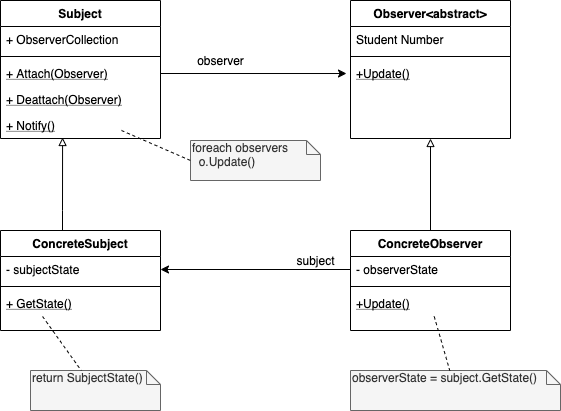

The diagram above was exported from draw.io. Its source (the exported page's mxGraphModel, read from the mxfile embedded in the PNG):
<mxGraphModel dx="1298" dy="785" grid="1" gridSize="10" guides="1" tooltips="1" connect="1" arrows="1" fold="1" page="1" pageScale="1" pageWidth="827" pageHeight="1169" math="0" shadow="0">
  <root>
    <mxCell id="WIyWlLk6GJQsqaUBKTNV-0" />
    <mxCell id="WIyWlLk6GJQsqaUBKTNV-1" parent="WIyWlLk6GJQsqaUBKTNV-0" />
    <mxCell id="xXBObU8Uu9EsgSCjjoRd-18" style="edgeStyle=orthogonalEdgeStyle;rounded=0;orthogonalLoop=1;jettySize=auto;html=1;entryX=0.5;entryY=1;entryDx=0;entryDy=0;endArrow=block;endFill=0;" edge="1" parent="WIyWlLk6GJQsqaUBKTNV-1" source="xXBObU8Uu9EsgSCjjoRd-13" target="xXBObU8Uu9EsgSCjjoRd-7">
      <mxGeometry relative="1" as="geometry" />
    </mxCell>
    <mxCell id="xXBObU8Uu9EsgSCjjoRd-30" style="edgeStyle=orthogonalEdgeStyle;rounded=0;orthogonalLoop=1;jettySize=auto;html=1;endArrow=block;endFill=0;entryX=0.388;entryY=0.962;entryDx=0;entryDy=0;entryPerimeter=0;" edge="1" parent="WIyWlLk6GJQsqaUBKTNV-1" source="xXBObU8Uu9EsgSCjjoRd-25" target="xXBObU8Uu9EsgSCjjoRd-52">
      <mxGeometry relative="1" as="geometry">
        <mxPoint x="200" y="180" as="targetPoint" />
        <Array as="points">
          <mxPoint x="162" y="250" />
          <mxPoint x="162" y="250" />
        </Array>
      </mxGeometry>
    </mxCell>
    <mxCell id="xXBObU8Uu9EsgSCjjoRd-32" style="edgeStyle=orthogonalEdgeStyle;rounded=0;orthogonalLoop=1;jettySize=auto;html=1;entryX=-0.025;entryY=0.808;entryDx=0;entryDy=0;entryPerimeter=0;endArrow=classic;endFill=1;exitX=1;exitY=0.5;exitDx=0;exitDy=0;" edge="1" parent="WIyWlLk6GJQsqaUBKTNV-1" source="xXBObU8Uu9EsgSCjjoRd-46">
      <mxGeometry relative="1" as="geometry">
        <mxPoint x="280" y="113.00800000000004" as="sourcePoint" />
        <mxPoint x="446" y="113.00800000000004" as="targetPoint" />
      </mxGeometry>
    </mxCell>
    <mxCell id="xXBObU8Uu9EsgSCjjoRd-33" value="observer" style="text;html=1;align=center;verticalAlign=middle;resizable=0;points=[];autosize=1;" vertex="1" parent="WIyWlLk6GJQsqaUBKTNV-1">
      <mxGeometry x="290" y="90" width="60" height="20" as="geometry" />
    </mxCell>
    <mxCell id="xXBObU8Uu9EsgSCjjoRd-34" style="edgeStyle=orthogonalEdgeStyle;rounded=0;orthogonalLoop=1;jettySize=auto;html=1;entryX=1;entryY=0.5;entryDx=0;entryDy=0;endArrow=classic;endFill=1;" edge="1" parent="WIyWlLk6GJQsqaUBKTNV-1" source="xXBObU8Uu9EsgSCjjoRd-14" target="xXBObU8Uu9EsgSCjjoRd-26">
      <mxGeometry relative="1" as="geometry" />
    </mxCell>
    <mxCell id="xXBObU8Uu9EsgSCjjoRd-35" value="subject" style="text;html=1;align=center;verticalAlign=middle;resizable=0;points=[];autosize=1;" vertex="1" parent="WIyWlLk6GJQsqaUBKTNV-1">
      <mxGeometry x="390" y="290" width="50" height="20" as="geometry" />
    </mxCell>
    <mxCell id="xXBObU8Uu9EsgSCjjoRd-36" value="foreach observers&lt;br&gt;&amp;nbsp; o.Update()" style="shape=note;whiteSpace=wrap;html=1;size=14;verticalAlign=top;align=left;spacingTop=-6;fillColor=#f5f5f5;strokeColor=#666666;fontColor=#333333;" vertex="1" parent="WIyWlLk6GJQsqaUBKTNV-1">
      <mxGeometry x="290" y="180" width="130" height="40" as="geometry" />
    </mxCell>
    <mxCell id="xXBObU8Uu9EsgSCjjoRd-37" value="" style="endArrow=none;dashed=1;html=1;entryX=0;entryY=0.5;entryDx=0;entryDy=0;entryPerimeter=0;" edge="1" parent="WIyWlLk6GJQsqaUBKTNV-1" target="xXBObU8Uu9EsgSCjjoRd-36">
      <mxGeometry width="50" height="50" relative="1" as="geometry">
        <mxPoint x="221" y="170" as="sourcePoint" />
        <mxPoint x="270" y="170" as="targetPoint" />
      </mxGeometry>
    </mxCell>
    <mxCell id="xXBObU8Uu9EsgSCjjoRd-38" value="return SubjectState()" style="shape=note;whiteSpace=wrap;html=1;size=14;verticalAlign=top;align=left;spacingTop=-6;fillColor=#f5f5f5;strokeColor=#666666;fontColor=#333333;" vertex="1" parent="WIyWlLk6GJQsqaUBKTNV-1">
      <mxGeometry x="130" y="410" width="130" height="40" as="geometry" />
    </mxCell>
    <mxCell id="xXBObU8Uu9EsgSCjjoRd-39" value="" style="endArrow=none;dashed=1;html=1;exitX=0.263;exitY=1;exitDx=0;exitDy=0;exitPerimeter=0;" edge="1" parent="WIyWlLk6GJQsqaUBKTNV-1" source="xXBObU8Uu9EsgSCjjoRd-29" target="xXBObU8Uu9EsgSCjjoRd-38">
      <mxGeometry width="50" height="50" relative="1" as="geometry">
        <mxPoint x="247.74193548387098" y="192" as="sourcePoint" />
        <mxPoint x="300" y="210" as="targetPoint" />
      </mxGeometry>
    </mxCell>
    <mxCell id="xXBObU8Uu9EsgSCjjoRd-41" value="observerState = subject.GetState()" style="shape=note;whiteSpace=wrap;html=1;size=14;verticalAlign=top;align=left;spacingTop=-6;fillColor=#f5f5f5;strokeColor=#666666;fontColor=#333333;" vertex="1" parent="WIyWlLk6GJQsqaUBKTNV-1">
      <mxGeometry x="450" y="410" width="210" height="40" as="geometry" />
    </mxCell>
    <mxCell id="xXBObU8Uu9EsgSCjjoRd-42" value="" style="endArrow=none;dashed=1;html=1;" edge="1" parent="WIyWlLk6GJQsqaUBKTNV-1" source="xXBObU8Uu9EsgSCjjoRd-17" target="xXBObU8Uu9EsgSCjjoRd-41">
      <mxGeometry width="50" height="50" relative="1" as="geometry">
        <mxPoint x="213.73563218390814" y="366" as="sourcePoint" />
        <mxPoint x="229.25287356321837" y="420" as="targetPoint" />
      </mxGeometry>
    </mxCell>
    <mxCell id="xXBObU8Uu9EsgSCjjoRd-7" value="Observer&lt;abstract&gt;" style="swimlane;fontStyle=1;align=center;verticalAlign=top;childLayout=stackLayout;horizontal=1;startSize=26;horizontalStack=0;resizeParent=1;resizeLast=0;collapsible=1;marginBottom=0;rounded=0;shadow=0;strokeWidth=1;" vertex="1" parent="WIyWlLk6GJQsqaUBKTNV-1">
      <mxGeometry x="450" y="40" width="160" height="138" as="geometry">
        <mxRectangle x="130" y="380" width="160" height="26" as="alternateBounds" />
      </mxGeometry>
    </mxCell>
    <mxCell id="xXBObU8Uu9EsgSCjjoRd-8" value="Student Number" style="text;align=left;verticalAlign=top;spacingLeft=4;spacingRight=4;overflow=hidden;rotatable=0;points=[[0,0.5],[1,0.5]];portConstraint=eastwest;" vertex="1" parent="xXBObU8Uu9EsgSCjjoRd-7">
      <mxGeometry y="26" width="160" height="26" as="geometry" />
    </mxCell>
    <mxCell id="xXBObU8Uu9EsgSCjjoRd-10" value="" style="line;html=1;strokeWidth=1;align=left;verticalAlign=middle;spacingTop=-1;spacingLeft=3;spacingRight=3;rotatable=0;labelPosition=right;points=[];portConstraint=eastwest;" vertex="1" parent="xXBObU8Uu9EsgSCjjoRd-7">
      <mxGeometry y="52" width="160" height="8" as="geometry" />
    </mxCell>
    <mxCell id="xXBObU8Uu9EsgSCjjoRd-11" value="+Update()" style="text;align=left;verticalAlign=top;spacingLeft=4;spacingRight=4;overflow=hidden;rotatable=0;points=[[0,0.5],[1,0.5]];portConstraint=eastwest;fontStyle=4" vertex="1" parent="xXBObU8Uu9EsgSCjjoRd-7">
      <mxGeometry y="60" width="160" height="26" as="geometry" />
    </mxCell>
    <mxCell id="xXBObU8Uu9EsgSCjjoRd-43" value="Subject" style="swimlane;fontStyle=1;align=center;verticalAlign=top;childLayout=stackLayout;horizontal=1;startSize=26;horizontalStack=0;resizeParent=1;resizeLast=0;collapsible=1;marginBottom=0;rounded=0;shadow=0;strokeWidth=1;" vertex="1" parent="WIyWlLk6GJQsqaUBKTNV-1">
      <mxGeometry x="100" y="40" width="160" height="138" as="geometry">
        <mxRectangle x="130" y="380" width="160" height="26" as="alternateBounds" />
      </mxGeometry>
    </mxCell>
    <mxCell id="xXBObU8Uu9EsgSCjjoRd-44" value="+ ObserverCollection" style="text;align=left;verticalAlign=top;spacingLeft=4;spacingRight=4;overflow=hidden;rotatable=0;points=[[0,0.5],[1,0.5]];portConstraint=eastwest;" vertex="1" parent="xXBObU8Uu9EsgSCjjoRd-43">
      <mxGeometry y="26" width="160" height="26" as="geometry" />
    </mxCell>
    <mxCell id="xXBObU8Uu9EsgSCjjoRd-45" value="" style="line;html=1;strokeWidth=1;align=left;verticalAlign=middle;spacingTop=-1;spacingLeft=3;spacingRight=3;rotatable=0;labelPosition=right;points=[];portConstraint=eastwest;" vertex="1" parent="xXBObU8Uu9EsgSCjjoRd-43">
      <mxGeometry y="52" width="160" height="8" as="geometry" />
    </mxCell>
    <mxCell id="xXBObU8Uu9EsgSCjjoRd-46" value="+ Attach(Observer)" style="text;align=left;verticalAlign=top;spacingLeft=4;spacingRight=4;overflow=hidden;rotatable=0;points=[[0,0.5],[1,0.5]];portConstraint=eastwest;fontStyle=4" vertex="1" parent="xXBObU8Uu9EsgSCjjoRd-43">
      <mxGeometry y="60" width="160" height="26" as="geometry" />
    </mxCell>
    <mxCell id="xXBObU8Uu9EsgSCjjoRd-51" value="+ Deattach(Observer)" style="text;align=left;verticalAlign=top;spacingLeft=4;spacingRight=4;overflow=hidden;rotatable=0;points=[[0,0.5],[1,0.5]];portConstraint=eastwest;fontStyle=4" vertex="1" parent="xXBObU8Uu9EsgSCjjoRd-43">
      <mxGeometry y="86" width="160" height="26" as="geometry" />
    </mxCell>
    <mxCell id="xXBObU8Uu9EsgSCjjoRd-52" value="+ Notify()" style="text;align=left;verticalAlign=top;spacingLeft=4;spacingRight=4;overflow=hidden;rotatable=0;points=[[0,0.5],[1,0.5]];portConstraint=eastwest;fontStyle=4" vertex="1" parent="xXBObU8Uu9EsgSCjjoRd-43">
      <mxGeometry y="112" width="160" height="26" as="geometry" />
    </mxCell>
    <mxCell id="xXBObU8Uu9EsgSCjjoRd-13" value="ConcreteObserver" style="swimlane;fontStyle=1;align=center;verticalAlign=top;childLayout=stackLayout;horizontal=1;startSize=26;horizontalStack=0;resizeParent=1;resizeLast=0;collapsible=1;marginBottom=0;rounded=0;shadow=0;strokeWidth=1;" vertex="1" parent="WIyWlLk6GJQsqaUBKTNV-1">
      <mxGeometry x="450" y="270" width="160" height="100" as="geometry">
        <mxRectangle x="130" y="380" width="160" height="26" as="alternateBounds" />
      </mxGeometry>
    </mxCell>
    <mxCell id="xXBObU8Uu9EsgSCjjoRd-14" value="- observerState" style="text;align=left;verticalAlign=top;spacingLeft=4;spacingRight=4;overflow=hidden;rotatable=0;points=[[0,0.5],[1,0.5]];portConstraint=eastwest;" vertex="1" parent="xXBObU8Uu9EsgSCjjoRd-13">
      <mxGeometry y="26" width="160" height="26" as="geometry" />
    </mxCell>
    <mxCell id="xXBObU8Uu9EsgSCjjoRd-16" value="" style="line;html=1;strokeWidth=1;align=left;verticalAlign=middle;spacingTop=-1;spacingLeft=3;spacingRight=3;rotatable=0;labelPosition=right;points=[];portConstraint=eastwest;" vertex="1" parent="xXBObU8Uu9EsgSCjjoRd-13">
      <mxGeometry y="52" width="160" height="8" as="geometry" />
    </mxCell>
    <mxCell id="xXBObU8Uu9EsgSCjjoRd-17" value="+Update()" style="text;align=left;verticalAlign=top;spacingLeft=4;spacingRight=4;overflow=hidden;rotatable=0;points=[[0,0.5],[1,0.5]];portConstraint=eastwest;fontStyle=4" vertex="1" parent="xXBObU8Uu9EsgSCjjoRd-13">
      <mxGeometry y="60" width="160" height="26" as="geometry" />
    </mxCell>
    <mxCell id="xXBObU8Uu9EsgSCjjoRd-25" value="ConcreteSubject" style="swimlane;fontStyle=1;align=center;verticalAlign=top;childLayout=stackLayout;horizontal=1;startSize=26;horizontalStack=0;resizeParent=1;resizeLast=0;collapsible=1;marginBottom=0;rounded=0;shadow=0;strokeWidth=1;" vertex="1" parent="WIyWlLk6GJQsqaUBKTNV-1">
      <mxGeometry x="100" y="270" width="160" height="100" as="geometry">
        <mxRectangle x="130" y="380" width="160" height="26" as="alternateBounds" />
      </mxGeometry>
    </mxCell>
    <mxCell id="xXBObU8Uu9EsgSCjjoRd-26" value="- subjectState" style="text;align=left;verticalAlign=top;spacingLeft=4;spacingRight=4;overflow=hidden;rotatable=0;points=[[0,0.5],[1,0.5]];portConstraint=eastwest;" vertex="1" parent="xXBObU8Uu9EsgSCjjoRd-25">
      <mxGeometry y="26" width="160" height="26" as="geometry" />
    </mxCell>
    <mxCell id="xXBObU8Uu9EsgSCjjoRd-28" value="" style="line;html=1;strokeWidth=1;align=left;verticalAlign=middle;spacingTop=-1;spacingLeft=3;spacingRight=3;rotatable=0;labelPosition=right;points=[];portConstraint=eastwest;" vertex="1" parent="xXBObU8Uu9EsgSCjjoRd-25">
      <mxGeometry y="52" width="160" height="8" as="geometry" />
    </mxCell>
    <mxCell id="xXBObU8Uu9EsgSCjjoRd-29" value="+ GetState()" style="text;align=left;verticalAlign=top;spacingLeft=4;spacingRight=4;overflow=hidden;rotatable=0;points=[[0,0.5],[1,0.5]];portConstraint=eastwest;fontStyle=4" vertex="1" parent="xXBObU8Uu9EsgSCjjoRd-25">
      <mxGeometry y="60" width="160" height="26" as="geometry" />
    </mxCell>
  </root>
</mxGraphModel>